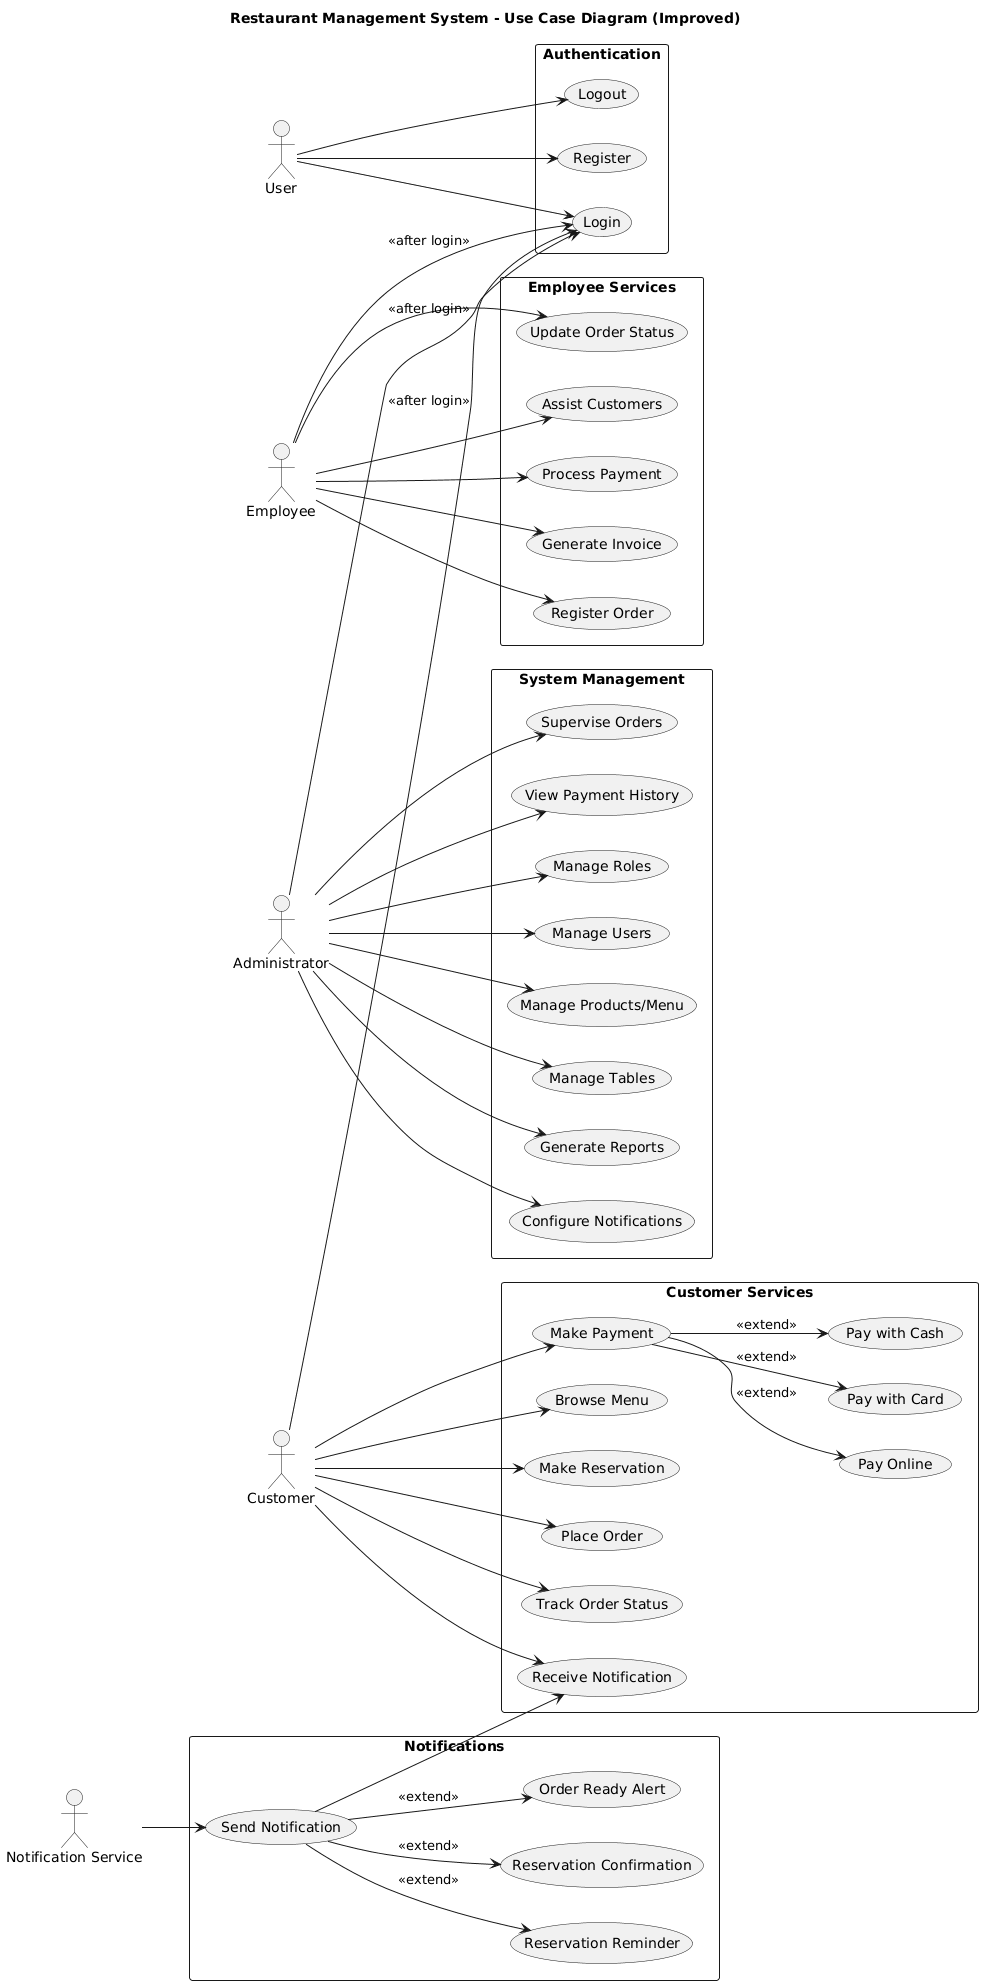

The diagram above was rendered by PlantUML. Its source (embedded in the PNG):
@startuml
title Restaurant Management System - Use Case Diagram (Improved)

left to right direction

skinparam packageStyle rectangle

actor "Customer" as Customer
actor "Employee" as Employee
actor "Administrator" as Admin
actor "Notification Service" as NotifService
actor "User" as GenericUser

rectangle Authentication {
  usecase "Login" as UC_Login
  usecase "Logout" as UC_Logout
  usecase "Register" as UC_Register
}

rectangle "Customer Services" {
  usecase "Browse Menu" as UC_BrowseMenu
  usecase "Make Reservation" as UC_Reserve
  usecase "Place Order" as UC_Order
  usecase "Track Order Status" as UC_TrackOrder
  usecase "Make Payment" as UC_Payment
  usecase "Receive Notification" as UC_ReceiveNotif

  usecase "Pay Online" as UC_PayOnline
  usecase "Pay with Card" as UC_PayCard
  usecase "Pay with Cash" as UC_PayCash
}

rectangle "Employee Services" {
  usecase "Register Order" as UC_RegOrder
  usecase "Update Order Status" as UC_UpdateOrder
  usecase "Assist Customers" as UC_Assist
  usecase "Process Payment" as UC_ProcPay
  usecase "Generate Invoice" as UC_Invoice
}

rectangle "System Management" {
  usecase "Manage Roles" as UC_ManageRoles
  usecase "Manage Users" as UC_ManageUsers
  usecase "Manage Products/Menu" as UC_ManageProducts
  usecase "Manage Tables" as UC_ManageTables
  usecase "Generate Reports" as UC_Reports
  usecase "Configure Notifications" as UC_ConfigNotif
  usecase "Supervise Orders" as UC_SuperviseOrders
  usecase "View Payment History" as UC_PayHistory
}

rectangle "Notifications" {
  usecase "Send Notification" as UC_SendNotif
  usecase "Reservation Reminder" as UC_Reminder
  usecase "Reservation Confirmation" as UC_Confirm
  usecase "Order Ready Alert" as UC_OrderReady
}

' === Relationships ===
GenericUser --> UC_Login
GenericUser --> UC_Logout
GenericUser --> UC_Register

Customer --> UC_BrowseMenu
Customer --> UC_Reserve
Customer --> UC_Order
Customer --> UC_TrackOrder
Customer --> UC_Payment
Customer --> UC_ReceiveNotif

UC_Payment --> UC_PayOnline : <<extend>>
UC_Payment --> UC_PayCard : <<extend>>
UC_Payment --> UC_PayCash : <<extend>>

Employee --> UC_RegOrder
Employee --> UC_UpdateOrder
Employee --> UC_Assist
Employee --> UC_ProcPay
Employee --> UC_Invoice

Admin --> UC_ManageRoles
Admin --> UC_ManageUsers
Admin --> UC_ManageProducts
Admin --> UC_ManageTables
Admin --> UC_Reports
Admin --> UC_ConfigNotif
Admin --> UC_SuperviseOrders
Admin --> UC_PayHistory

NotifService --> UC_SendNotif
UC_SendNotif --> UC_Reminder : <<extend>>
UC_SendNotif --> UC_Confirm : <<extend>>
UC_SendNotif --> UC_OrderReady : <<extend>>

' El cliente recibe las notificaciones
UC_SendNotif --> UC_ReceiveNotif

' Access after login
Customer --> UC_Login : <<after login>>
Employee --> UC_Login : <<after login>>
Admin --> UC_Login : <<after login>>
@enduml